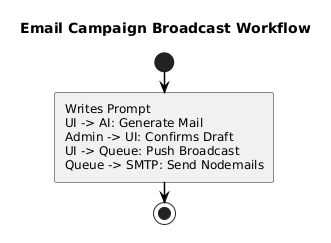

The diagram above was rendered by PlantUML. Its source (embedded in the PNG):
@startuml
skinparam monochrome true
skinparam shadowing false
skinparam defaultFontName Arial
skinparam roundcorner 4
skinparam BoxPadding 10
skinparam NodePadding 20
skinparam ParticipantPadding 20
skinparam UsecaseBorderThickness 1.5
skinparam RectangleBorderThickness 1.5
skinparam classAttributeIconSize 0
skinparam sequenceMessageAlign center
skinparam ArrowThickness 1.5
skinparam ArrowColor #000000
skinparam BackgroundColor #FFFFFF
skinparam linetype ortho

title Email Campaign Broadcast Workflow
start
:Writes Prompt
UI -> AI: Generate Mail
Admin -> UI: Confirms Draft
UI -> Queue: Push Broadcast
Queue -> SMTP: Send Nodemails;
stop
@enduml